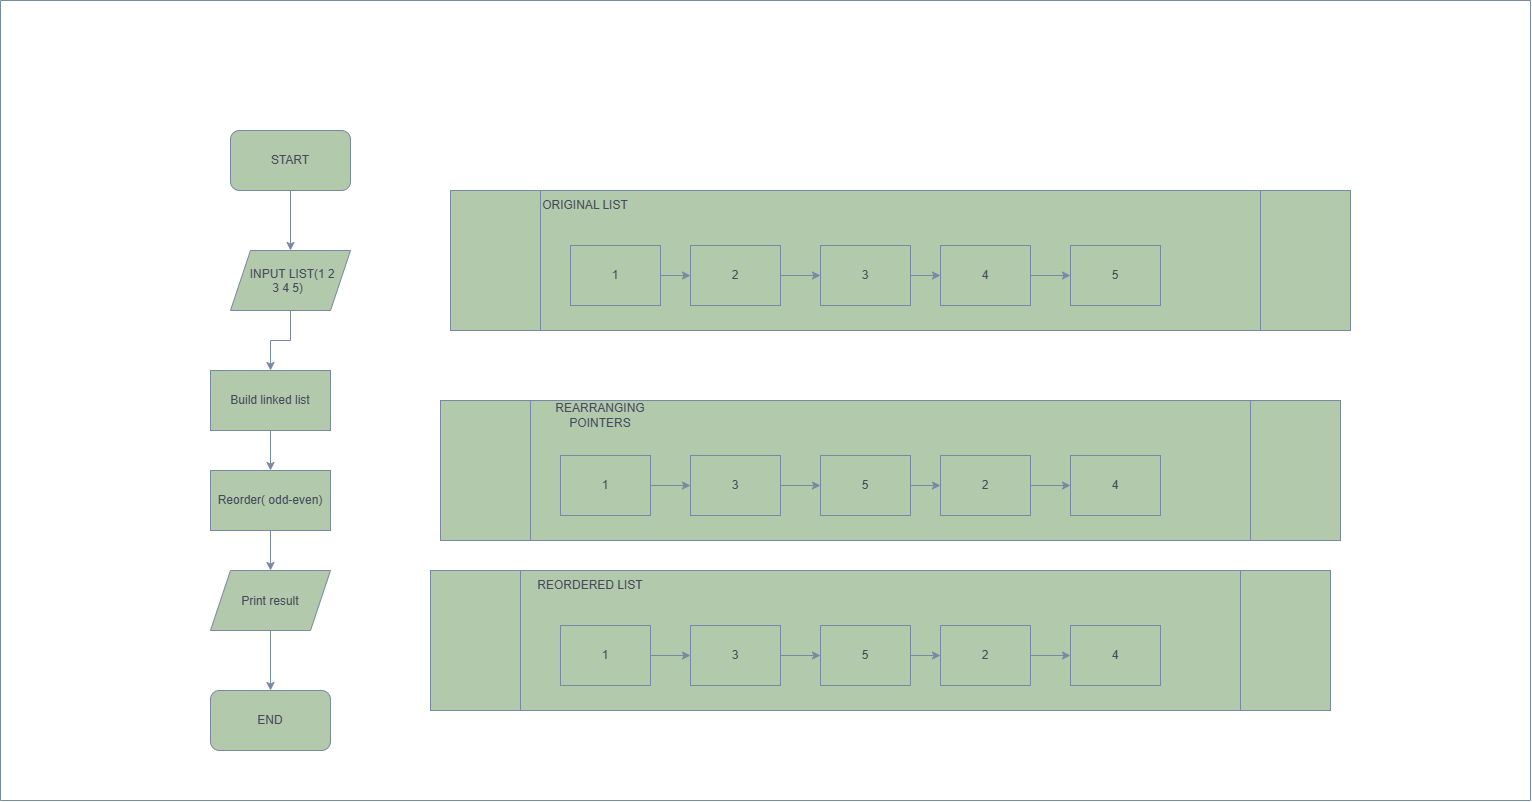

The diagram above was exported from draw.io. Its source (the exported page's mxGraphModel, read from the mxfile embedded in the PNG):
<mxGraphModel dx="1624" dy="1517" grid="1" gridSize="10" guides="1" tooltips="1" connect="1" arrows="1" fold="1" page="1" pageScale="1" pageWidth="850" pageHeight="1100" math="0" shadow="0">
  <root>
    <mxCell id="0" />
    <mxCell id="1" parent="0" />
    <mxCell id="B0XRJ8bmUL6o42ry0JQN-11" edge="1" parent="1" source="B0XRJ8bmUL6o42ry0JQN-1" style="edgeStyle=orthogonalEdgeStyle;rounded=0;orthogonalLoop=1;jettySize=auto;html=1;defaultLabelBackgroundColor=gap;labelBackgroundColor=none;strokeColor=#788AA3;fontColor=default;" target="B0XRJ8bmUL6o42ry0JQN-2" value="">
      <mxGeometry relative="1" as="geometry" />
    </mxCell>
    <mxCell id="B0XRJ8bmUL6o42ry0JQN-1" parent="1" style="rounded=1;whiteSpace=wrap;html=1;roundedPerimeter=1;labelBackgroundColor=none;fillColor=#B2C9AB;strokeColor=#788AA3;fontColor=#46495D;" value="START" vertex="1">
      <mxGeometry height="60" width="120" x="80" y="80" as="geometry" />
    </mxCell>
    <mxCell id="B0XRJ8bmUL6o42ry0JQN-7" edge="1" parent="1" source="B0XRJ8bmUL6o42ry0JQN-2" style="edgeStyle=orthogonalEdgeStyle;rounded=0;orthogonalLoop=1;jettySize=auto;html=1;defaultLabelBackgroundColor=gap;labelBackgroundColor=none;strokeColor=#788AA3;fontColor=default;" target="B0XRJ8bmUL6o42ry0JQN-3" value="">
      <mxGeometry relative="1" as="geometry" />
    </mxCell>
    <mxCell id="B0XRJ8bmUL6o42ry0JQN-2" parent="1" style="shape=parallelogram;perimeter=parallelogramPerimeter;whiteSpace=wrap;html=1;shapeInside=1;fixedSize=1;labelBackgroundColor=none;fillColor=#B2C9AB;strokeColor=#788AA3;fontColor=#46495D;" value="INPUT LIST(1 2 3 4 5)" vertex="1">
      <mxGeometry height="60" width="120" x="80" y="200" as="geometry" />
    </mxCell>
    <mxCell id="B0XRJ8bmUL6o42ry0JQN-8" edge="1" parent="1" source="B0XRJ8bmUL6o42ry0JQN-3" style="edgeStyle=orthogonalEdgeStyle;rounded=0;orthogonalLoop=1;jettySize=auto;html=1;defaultLabelBackgroundColor=gap;labelBackgroundColor=none;strokeColor=#788AA3;fontColor=default;" target="B0XRJ8bmUL6o42ry0JQN-4" value="">
      <mxGeometry relative="1" as="geometry" />
    </mxCell>
    <mxCell id="B0XRJ8bmUL6o42ry0JQN-3" parent="1" style="rounded=0;whiteSpace=wrap;html=1;labelBackgroundColor=none;fillColor=#B2C9AB;strokeColor=#788AA3;fontColor=#46495D;" value="Build linked list" vertex="1">
      <mxGeometry height="60" width="120" x="60" y="320" as="geometry" />
    </mxCell>
    <mxCell id="B0XRJ8bmUL6o42ry0JQN-9" edge="1" parent="1" source="B0XRJ8bmUL6o42ry0JQN-4" style="edgeStyle=orthogonalEdgeStyle;rounded=0;orthogonalLoop=1;jettySize=auto;html=1;defaultLabelBackgroundColor=gap;labelBackgroundColor=none;strokeColor=#788AA3;fontColor=default;" target="B0XRJ8bmUL6o42ry0JQN-5" value="">
      <mxGeometry relative="1" as="geometry" />
    </mxCell>
    <mxCell id="B0XRJ8bmUL6o42ry0JQN-4" parent="1" style="rounded=0;whiteSpace=wrap;html=1;labelBackgroundColor=none;fillColor=#B2C9AB;strokeColor=#788AA3;fontColor=#46495D;" value="Reorder( odd-even)" vertex="1">
      <mxGeometry height="60" width="120" x="60" y="420" as="geometry" />
    </mxCell>
    <mxCell id="B0XRJ8bmUL6o42ry0JQN-10" edge="1" parent="1" source="B0XRJ8bmUL6o42ry0JQN-5" style="edgeStyle=orthogonalEdgeStyle;rounded=0;orthogonalLoop=1;jettySize=auto;html=1;defaultLabelBackgroundColor=gap;labelBackgroundColor=none;strokeColor=#788AA3;fontColor=default;" target="B0XRJ8bmUL6o42ry0JQN-6" value="">
      <mxGeometry relative="1" as="geometry" />
    </mxCell>
    <mxCell id="B0XRJ8bmUL6o42ry0JQN-5" parent="1" style="shape=parallelogram;perimeter=parallelogramPerimeter;whiteSpace=wrap;html=1;shapeInside=1;fixedSize=1;labelBackgroundColor=none;fillColor=#B2C9AB;strokeColor=#788AA3;fontColor=#46495D;" value="Print result" vertex="1">
      <mxGeometry height="60" width="120" x="60" y="520" as="geometry" />
    </mxCell>
    <mxCell id="B0XRJ8bmUL6o42ry0JQN-6" parent="1" style="rounded=1;whiteSpace=wrap;html=1;roundedPerimeter=1;labelBackgroundColor=none;fillColor=#B2C9AB;strokeColor=#788AA3;fontColor=#46495D;" value="END" vertex="1">
      <mxGeometry height="60" width="120" x="60" y="640" as="geometry" />
    </mxCell>
    <mxCell id="B0XRJ8bmUL6o42ry0JQN-12" parent="1" style="shape=process;whiteSpace=wrap;html=1;backgroundOutline=1;labelBackgroundColor=none;fillColor=#B2C9AB;strokeColor=#788AA3;fontColor=#46495D;" value="" vertex="1">
      <mxGeometry height="140" width="900" x="300" y="140" as="geometry" />
    </mxCell>
    <mxCell id="B0XRJ8bmUL6o42ry0JQN-29" edge="1" parent="1" source="B0XRJ8bmUL6o42ry0JQN-13" style="edgeStyle=orthogonalEdgeStyle;rounded=0;orthogonalLoop=1;jettySize=auto;html=1;defaultLabelBackgroundColor=gap;labelBackgroundColor=none;strokeColor=#788AA3;fontColor=default;" target="B0XRJ8bmUL6o42ry0JQN-15" value="">
      <mxGeometry relative="1" as="geometry" />
    </mxCell>
    <mxCell id="B0XRJ8bmUL6o42ry0JQN-13" parent="1" style="rounded=0;whiteSpace=wrap;html=1;labelBackgroundColor=none;fillColor=#B2C9AB;strokeColor=#788AA3;fontColor=#46495D;" value="1" vertex="1">
      <mxGeometry height="60" width="90" x="420" y="195" as="geometry" />
    </mxCell>
    <mxCell id="B0XRJ8bmUL6o42ry0JQN-30" edge="1" parent="1" source="B0XRJ8bmUL6o42ry0JQN-15" style="edgeStyle=orthogonalEdgeStyle;rounded=0;orthogonalLoop=1;jettySize=auto;html=1;defaultLabelBackgroundColor=gap;labelBackgroundColor=none;strokeColor=#788AA3;fontColor=default;" target="B0XRJ8bmUL6o42ry0JQN-17" value="">
      <mxGeometry relative="1" as="geometry" />
    </mxCell>
    <mxCell id="B0XRJ8bmUL6o42ry0JQN-15" parent="1" style="rounded=0;whiteSpace=wrap;html=1;labelBackgroundColor=none;fillColor=#B2C9AB;strokeColor=#788AA3;fontColor=#46495D;" value="2" vertex="1">
      <mxGeometry height="60" width="90" x="540" y="195" as="geometry" />
    </mxCell>
    <mxCell id="B0XRJ8bmUL6o42ry0JQN-32" edge="1" parent="1" source="B0XRJ8bmUL6o42ry0JQN-16" style="edgeStyle=orthogonalEdgeStyle;rounded=0;orthogonalLoop=1;jettySize=auto;html=1;defaultLabelBackgroundColor=gap;labelBackgroundColor=none;strokeColor=#788AA3;fontColor=default;" target="B0XRJ8bmUL6o42ry0JQN-18" value="">
      <mxGeometry relative="1" as="geometry" />
    </mxCell>
    <mxCell id="B0XRJ8bmUL6o42ry0JQN-16" parent="1" style="rounded=0;whiteSpace=wrap;html=1;labelBackgroundColor=none;fillColor=#B2C9AB;strokeColor=#788AA3;fontColor=#46495D;" value="4" vertex="1">
      <mxGeometry height="60" width="90" x="790" y="195" as="geometry" />
    </mxCell>
    <mxCell id="B0XRJ8bmUL6o42ry0JQN-31" edge="1" parent="1" source="B0XRJ8bmUL6o42ry0JQN-17" style="edgeStyle=orthogonalEdgeStyle;rounded=0;orthogonalLoop=1;jettySize=auto;html=1;defaultLabelBackgroundColor=gap;labelBackgroundColor=none;strokeColor=#788AA3;fontColor=default;" target="B0XRJ8bmUL6o42ry0JQN-16" value="">
      <mxGeometry relative="1" as="geometry" />
    </mxCell>
    <mxCell id="B0XRJ8bmUL6o42ry0JQN-17" parent="1" style="rounded=0;whiteSpace=wrap;html=1;labelBackgroundColor=none;fillColor=#B2C9AB;strokeColor=#788AA3;fontColor=#46495D;" value="3" vertex="1">
      <mxGeometry height="60" width="90" x="670" y="195" as="geometry" />
    </mxCell>
    <mxCell id="B0XRJ8bmUL6o42ry0JQN-18" parent="1" style="rounded=0;whiteSpace=wrap;html=1;labelBackgroundColor=none;fillColor=#B2C9AB;strokeColor=#788AA3;fontColor=#46495D;" value="5" vertex="1">
      <mxGeometry height="60" width="90" x="920" y="195" as="geometry" />
    </mxCell>
    <mxCell id="B0XRJ8bmUL6o42ry0JQN-19" parent="1" style="shape=process;whiteSpace=wrap;html=1;backgroundOutline=1;labelBackgroundColor=none;fillColor=#B2C9AB;strokeColor=#788AA3;fontColor=#46495D;" value="T" vertex="1">
      <mxGeometry height="140" width="900" x="290" y="350" as="geometry" />
    </mxCell>
    <mxCell id="B0XRJ8bmUL6o42ry0JQN-25" edge="1" parent="1" source="B0XRJ8bmUL6o42ry0JQN-20" style="edgeStyle=orthogonalEdgeStyle;rounded=0;orthogonalLoop=1;jettySize=auto;html=1;defaultLabelBackgroundColor=gap;labelBackgroundColor=none;strokeColor=#788AA3;fontColor=default;" target="B0XRJ8bmUL6o42ry0JQN-21" value="">
      <mxGeometry relative="1" as="geometry" />
    </mxCell>
    <mxCell id="B0XRJ8bmUL6o42ry0JQN-20" parent="1" style="rounded=0;whiteSpace=wrap;html=1;labelBackgroundColor=none;fillColor=#B2C9AB;strokeColor=#788AA3;fontColor=#46495D;" value="1" vertex="1">
      <mxGeometry height="60" width="90" x="410" y="405" as="geometry" />
    </mxCell>
    <mxCell id="B0XRJ8bmUL6o42ry0JQN-26" edge="1" parent="1" source="B0XRJ8bmUL6o42ry0JQN-21" style="edgeStyle=orthogonalEdgeStyle;rounded=0;orthogonalLoop=1;jettySize=auto;html=1;defaultLabelBackgroundColor=gap;labelBackgroundColor=none;strokeColor=#788AA3;fontColor=default;" target="B0XRJ8bmUL6o42ry0JQN-23" value="">
      <mxGeometry relative="1" as="geometry" />
    </mxCell>
    <mxCell id="B0XRJ8bmUL6o42ry0JQN-21" parent="1" style="rounded=0;whiteSpace=wrap;html=1;labelBackgroundColor=none;fillColor=#B2C9AB;strokeColor=#788AA3;fontColor=#46495D;" value="3" vertex="1">
      <mxGeometry height="60" width="90" x="540" y="405" as="geometry" />
    </mxCell>
    <mxCell id="B0XRJ8bmUL6o42ry0JQN-28" edge="1" parent="1" source="B0XRJ8bmUL6o42ry0JQN-22" style="edgeStyle=orthogonalEdgeStyle;rounded=0;orthogonalLoop=1;jettySize=auto;html=1;defaultLabelBackgroundColor=gap;labelBackgroundColor=none;strokeColor=#788AA3;fontColor=default;" target="B0XRJ8bmUL6o42ry0JQN-24" value="">
      <mxGeometry relative="1" as="geometry" />
    </mxCell>
    <mxCell id="B0XRJ8bmUL6o42ry0JQN-22" parent="1" style="rounded=0;whiteSpace=wrap;html=1;labelBackgroundColor=none;fillColor=#B2C9AB;strokeColor=#788AA3;fontColor=#46495D;" value="2" vertex="1">
      <mxGeometry height="60" width="90" x="790" y="405" as="geometry" />
    </mxCell>
    <mxCell id="B0XRJ8bmUL6o42ry0JQN-27" edge="1" parent="1" source="B0XRJ8bmUL6o42ry0JQN-23" style="edgeStyle=orthogonalEdgeStyle;rounded=0;orthogonalLoop=1;jettySize=auto;html=1;defaultLabelBackgroundColor=gap;labelBackgroundColor=none;strokeColor=#788AA3;fontColor=default;" target="B0XRJ8bmUL6o42ry0JQN-22" value="">
      <mxGeometry relative="1" as="geometry" />
    </mxCell>
    <mxCell id="B0XRJ8bmUL6o42ry0JQN-23" parent="1" style="rounded=0;whiteSpace=wrap;html=1;labelBackgroundColor=none;fillColor=#B2C9AB;strokeColor=#788AA3;fontColor=#46495D;" value="5" vertex="1">
      <mxGeometry height="60" width="90" x="670" y="405" as="geometry" />
    </mxCell>
    <mxCell id="B0XRJ8bmUL6o42ry0JQN-24" parent="1" style="rounded=0;whiteSpace=wrap;html=1;labelBackgroundColor=none;fillColor=#B2C9AB;strokeColor=#788AA3;fontColor=#46495D;" value="4" vertex="1">
      <mxGeometry height="60" width="90" x="920" y="405" as="geometry" />
    </mxCell>
    <mxCell id="B0XRJ8bmUL6o42ry0JQN-33" parent="1" style="shape=process;whiteSpace=wrap;html=1;backgroundOutline=1;labelBackgroundColor=none;fillColor=#B2C9AB;strokeColor=#788AA3;fontColor=#46495D;" value="" vertex="1">
      <mxGeometry height="140" width="900" x="280" y="520" as="geometry" />
    </mxCell>
    <mxCell id="B0XRJ8bmUL6o42ry0JQN-41" edge="1" parent="1" source="B0XRJ8bmUL6o42ry0JQN-36" style="edgeStyle=orthogonalEdgeStyle;rounded=0;orthogonalLoop=1;jettySize=auto;html=1;defaultLabelBackgroundColor=gap;labelBackgroundColor=none;strokeColor=#788AA3;fontColor=default;" target="B0XRJ8bmUL6o42ry0JQN-37" value="">
      <mxGeometry relative="1" as="geometry" />
    </mxCell>
    <mxCell id="B0XRJ8bmUL6o42ry0JQN-36" parent="1" style="rounded=0;whiteSpace=wrap;html=1;labelBackgroundColor=none;fillColor=#B2C9AB;strokeColor=#788AA3;fontColor=#46495D;" value="1" vertex="1">
      <mxGeometry height="60" width="90" x="410" y="575" as="geometry" />
    </mxCell>
    <mxCell id="B0XRJ8bmUL6o42ry0JQN-42" edge="1" parent="1" source="B0XRJ8bmUL6o42ry0JQN-37" style="edgeStyle=orthogonalEdgeStyle;rounded=0;orthogonalLoop=1;jettySize=auto;html=1;defaultLabelBackgroundColor=gap;labelBackgroundColor=none;strokeColor=#788AA3;fontColor=default;" target="B0XRJ8bmUL6o42ry0JQN-38" value="">
      <mxGeometry relative="1" as="geometry" />
    </mxCell>
    <mxCell id="B0XRJ8bmUL6o42ry0JQN-37" parent="1" style="rounded=0;whiteSpace=wrap;html=1;labelBackgroundColor=none;fillColor=#B2C9AB;strokeColor=#788AA3;fontColor=#46495D;" value="3" vertex="1">
      <mxGeometry height="60" width="90" x="540" y="575" as="geometry" />
    </mxCell>
    <mxCell id="B0XRJ8bmUL6o42ry0JQN-43" edge="1" parent="1" source="B0XRJ8bmUL6o42ry0JQN-38" style="edgeStyle=orthogonalEdgeStyle;rounded=0;orthogonalLoop=1;jettySize=auto;html=1;defaultLabelBackgroundColor=gap;labelBackgroundColor=none;strokeColor=#788AA3;fontColor=default;" target="B0XRJ8bmUL6o42ry0JQN-39" value="">
      <mxGeometry relative="1" as="geometry" />
    </mxCell>
    <mxCell id="B0XRJ8bmUL6o42ry0JQN-38" parent="1" style="rounded=0;whiteSpace=wrap;html=1;labelBackgroundColor=none;fillColor=#B2C9AB;strokeColor=#788AA3;fontColor=#46495D;" value="5" vertex="1">
      <mxGeometry height="60" width="90" x="670" y="575" as="geometry" />
    </mxCell>
    <mxCell id="B0XRJ8bmUL6o42ry0JQN-44" edge="1" parent="1" source="B0XRJ8bmUL6o42ry0JQN-39" style="edgeStyle=orthogonalEdgeStyle;rounded=0;orthogonalLoop=1;jettySize=auto;html=1;defaultLabelBackgroundColor=gap;labelBackgroundColor=none;strokeColor=#788AA3;fontColor=default;" target="B0XRJ8bmUL6o42ry0JQN-40" value="">
      <mxGeometry relative="1" as="geometry" />
    </mxCell>
    <mxCell id="B0XRJ8bmUL6o42ry0JQN-39" parent="1" style="rounded=0;whiteSpace=wrap;html=1;labelBackgroundColor=none;fillColor=#B2C9AB;strokeColor=#788AA3;fontColor=#46495D;" value="2" vertex="1">
      <mxGeometry height="60" width="90" x="790" y="575" as="geometry" />
    </mxCell>
    <mxCell id="B0XRJ8bmUL6o42ry0JQN-40" parent="1" style="rounded=0;whiteSpace=wrap;html=1;labelBackgroundColor=none;fillColor=#B2C9AB;strokeColor=#788AA3;fontColor=#46495D;" value="4" vertex="1">
      <mxGeometry height="60" width="90" x="920" y="575" as="geometry" />
    </mxCell>
    <mxCell id="B0XRJ8bmUL6o42ry0JQN-45" parent="1" style="text;html=1;whiteSpace=wrap;strokeColor=none;fillColor=none;align=center;verticalAlign=middle;rounded=0;fontColor=#46495D;" value="ORIGINAL LIST" vertex="1">
      <mxGeometry height="30" width="90" x="390" y="140" as="geometry" />
    </mxCell>
    <mxCell id="B0XRJ8bmUL6o42ry0JQN-46" parent="1" style="text;html=1;whiteSpace=wrap;strokeColor=none;fillColor=none;align=center;verticalAlign=middle;rounded=0;fontColor=#46495D;" value="REARRANGING POINTERS" vertex="1">
      <mxGeometry height="30" width="140" x="380" y="350" as="geometry" />
    </mxCell>
    <mxCell id="B0XRJ8bmUL6o42ry0JQN-47" parent="1" style="text;html=1;whiteSpace=wrap;strokeColor=none;fillColor=none;align=center;verticalAlign=middle;rounded=0;fontColor=#46495D;" value="REORDERED LIST" vertex="1">
      <mxGeometry height="30" width="140" x="370" y="520" as="geometry" />
    </mxCell>
    <mxCell id="B0XRJ8bmUL6o42ry0JQN-48" parent="1" style="swimlane;startSize=0;strokeColor=#788AA3;fontColor=#46495D;fillColor=#B2C9AB;" value="" vertex="1">
      <mxGeometry height="800" width="1530" x="-150" y="-50" as="geometry" />
    </mxCell>
  </root>
</mxGraphModel>